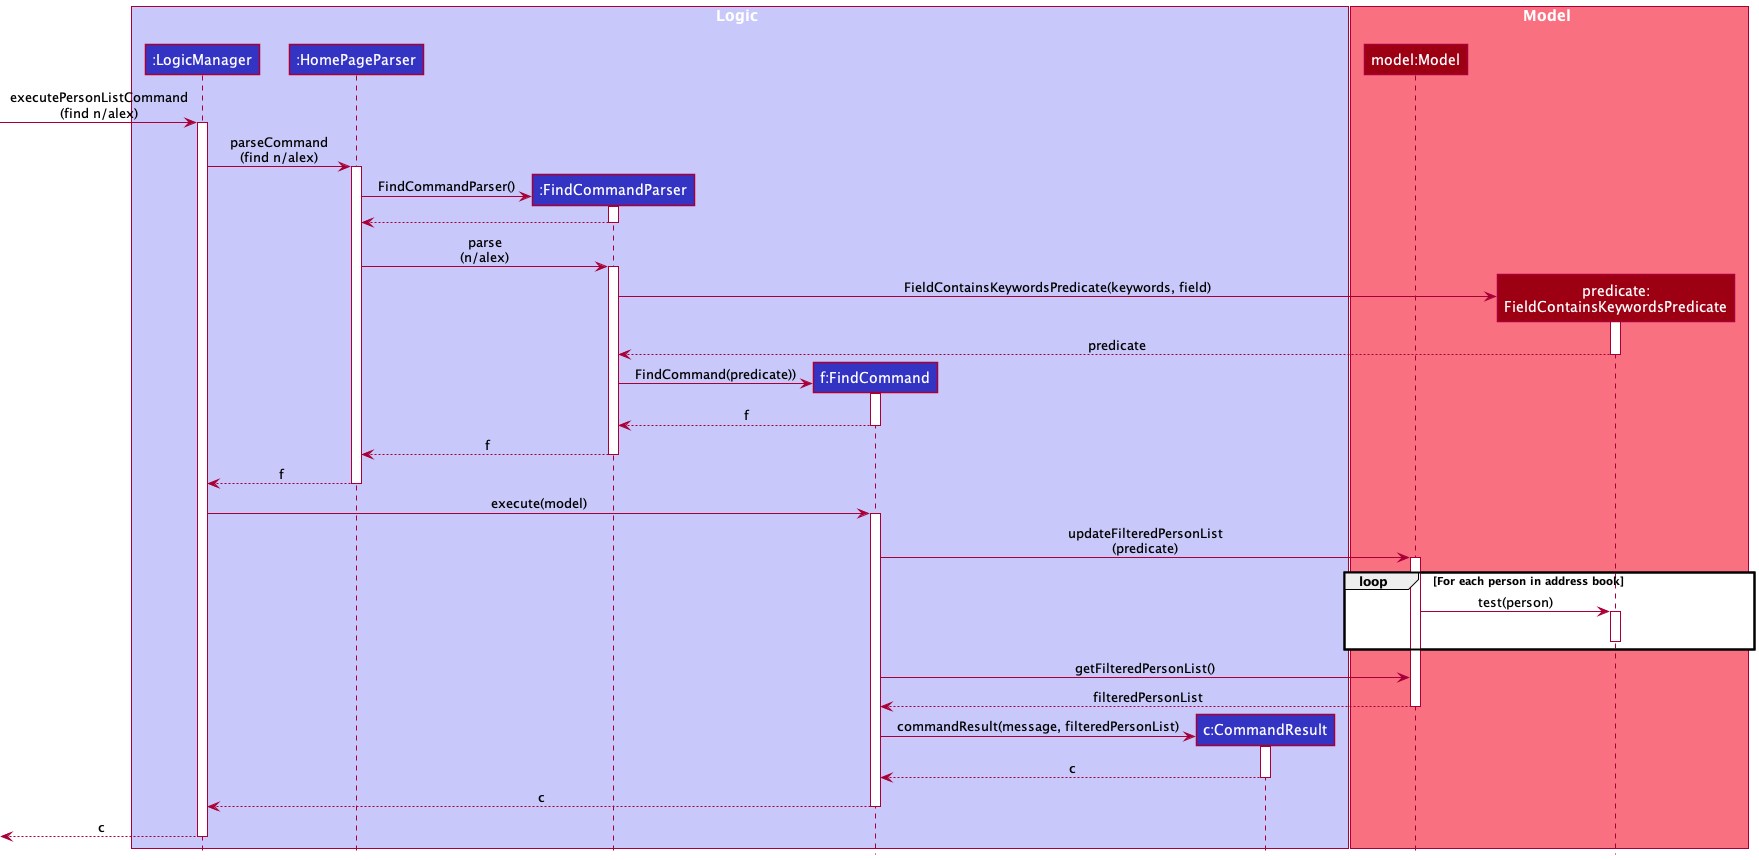

The diagram above was rendered by PlantUML. Its source (embedded in the PNG):
@startuml
!include style.puml

box Logic LOGIC_COLOR_T1
participant ":LogicManager" as LogicManager LOGIC_COLOR
participant ":HomePageParser" as HomePageParser LOGIC_COLOR
participant ":FindCommandParser" as FindCommandParser LOGIC_COLOR
participant "f:FindCommand" as FindCommand LOGIC_COLOR
participant "c:CommandResult" as CommandResult LOGIC_COLOR
end box

box Model MODEL_COLOR_T1
participant "model:Model" as model MODEL_COLOR
participant "predicate:\nFieldContainsKeywordsPredicate"  as FieldContainsKeywordsPredicate MODEL_COLOR
end box

[-> LogicManager : executePersonListCommand\n(find n/alex)
activate LogicManager

LogicManager -> HomePageParser : parseCommand\n(find n/alex)
activate HomePageParser

HomePageParser -> FindCommandParser** : FindCommandParser()
activate FindCommandParser
HomePageParser <-- FindCommandParser
deactivate FindCommandParser

HomePageParser -> FindCommandParser : parse\n(n/alex)
activate FindCommandParser

FindCommandParser -> FieldContainsKeywordsPredicate** : FieldContainsKeywordsPredicate(keywords, field)
activate FieldContainsKeywordsPredicate
FieldContainsKeywordsPredicate --> FindCommandParser :predicate
deactivate FieldContainsKeywordsPredicate

FindCommandParser -> FindCommand** :FindCommand(predicate))
activate FindCommand
FindCommandParser <-- FindCommand :f
deactivate FindCommand

HomePageParser <-- FindCommandParser :f
deactivate FindCommandParser
LogicManager <-- HomePageParser :f
deactivate HomePageParser
LogicManager -> FindCommand : execute(model)
activate FindCommand

FindCommand -> model : updateFilteredPersonList\n(predicate)
activate model
loop For each person in address book
model -> FieldContainsKeywordsPredicate : test(person)
activate FieldContainsKeywordsPredicate
deactivate FieldContainsKeywordsPredicate
end
FindCommand -> model : getFilteredPersonList()
model --> FindCommand :filteredPersonList
deactivate model
FindCommand -> CommandResult** : commandResult(message, filteredPersonList)
activate CommandResult
FindCommand <-- CommandResult :c
deactivate CommandResult
LogicManager <-- FindCommand :c
deactivate FindCommand
<-- LogicManager :c
deactivate LogicManager
@enduml